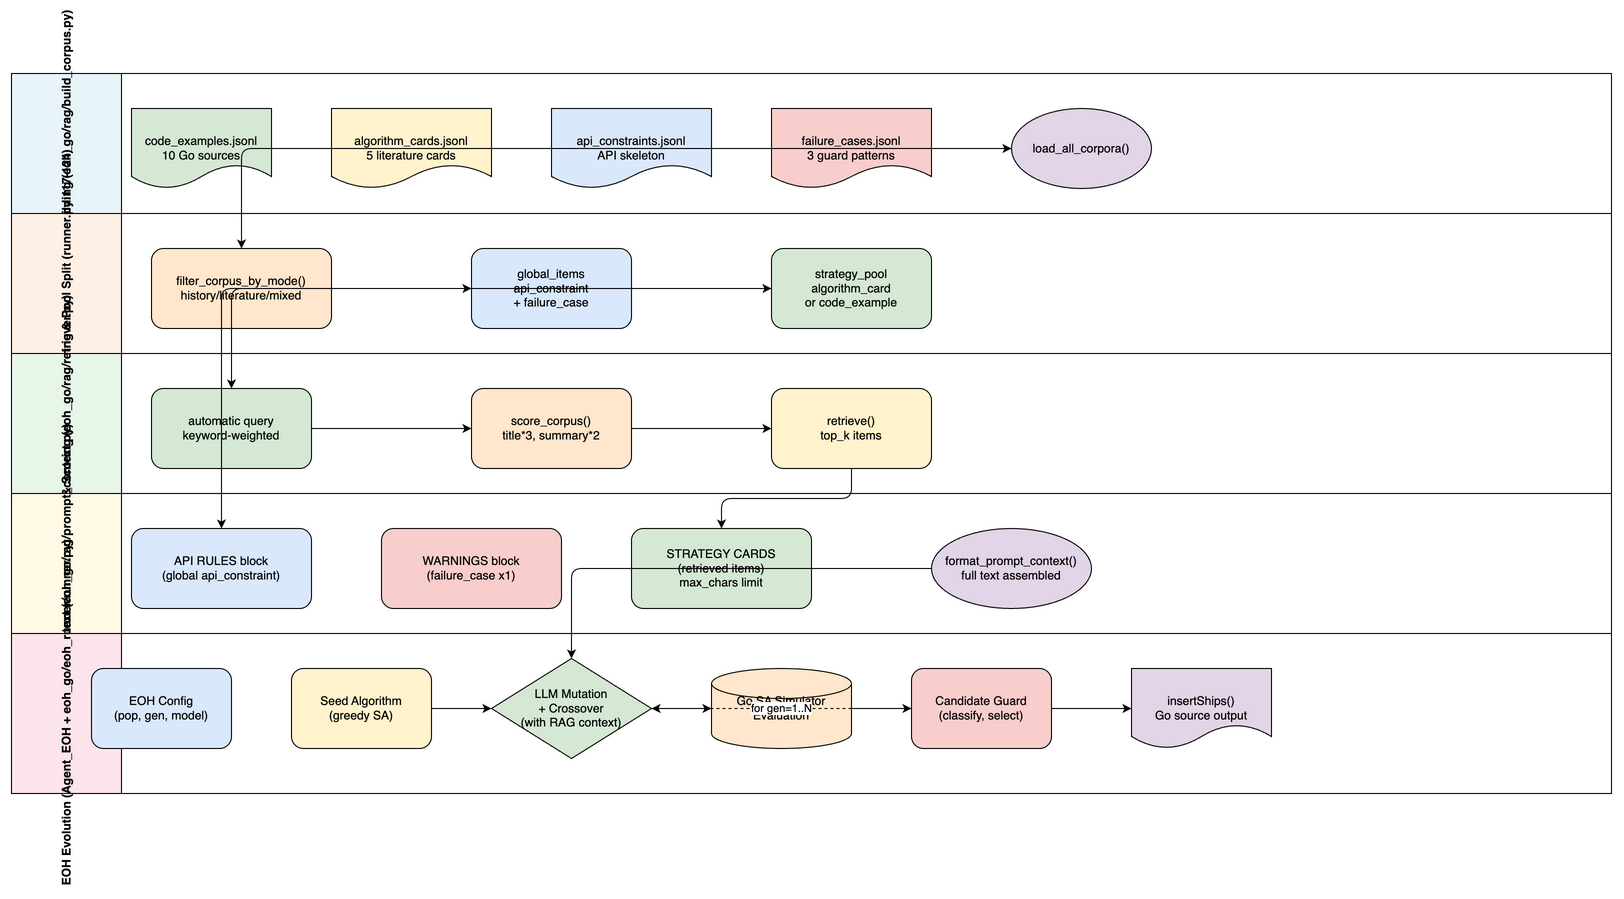

The diagram above was exported from draw.io. Its source (the exported page's mxGraphModel, read from the mxfile embedded in the PNG):
<mxGraphModel adaptiveColors="auto">
  <root>
    <mxCell id="0" />
    <mxCell id="1" parent="0" />
    <mxCell id="lane1" value="Corpus Building (eoh_go/rag/build_corpus.py)" style="swimlane;horizontal=0;startSize=110;fillColor=#e8f4f8;html=1;" vertex="1" parent="1">
      <mxGeometry x="0" y="0" width="1600" height="140" as="geometry" />
    </mxCell>
    <mxCell id="cb1" value="code_examples.jsonl&#10;10 Go sources" style="shape=document;whiteSpace=wrap;html=1;fillColor=#d5e8d4;" vertex="1" parent="lane1">
      <mxGeometry x="120" y="35" width="140" height="80" as="geometry" />
    </mxCell>
    <mxCell id="cb2" value="algorithm_cards.jsonl&#10;5 literature cards" style="shape=document;whiteSpace=wrap;html=1;fillColor=#fff2cc;" vertex="1" parent="lane1">
      <mxGeometry x="320" y="35" width="160" height="80" as="geometry" />
    </mxCell>
    <mxCell id="cb3" value="api_constraints.jsonl&#10;API skeleton" style="shape=document;whiteSpace=wrap;html=1;fillColor=#dae8fc;" vertex="1" parent="lane1">
      <mxGeometry x="540" y="35" width="160" height="80" as="geometry" />
    </mxCell>
    <mxCell id="cb4" value="failure_cases.jsonl&#10;3 guard patterns" style="shape=document;whiteSpace=wrap;html=1;fillColor=#f8cecc;" vertex="1" parent="lane1">
      <mxGeometry x="760" y="35" width="160" height="80" as="geometry" />
    </mxCell>
    <mxCell id="cb5" value="load_all_corpora()" style="ellipse;whiteSpace=wrap;html=1;fillColor=#e1d5e7;" vertex="1" parent="lane1">
      <mxGeometry x="1000" y="35" width="140" height="80" as="geometry" />
    </mxCell>
    <mxCell id="ecb1" edge="1" parent="1" source="cb4" target="cb5" style="edgeStyle=orthogonalEdgeStyle;rounded=1;html=1;">
      <mxGeometry relative="1" as="geometry" />
    </mxCell>
    <mxCell id="lane2" value="Mode Filtering &amp; Pool Split (runner.py:117-124)" style="swimlane;horizontal=0;startSize=110;fillColor=#fff0e6;html=1;" vertex="1" parent="1">
      <mxGeometry x="0" y="140" width="1600" height="140" as="geometry" />
    </mxCell>
    <mxCell id="f1" value="filter_corpus_by_mode()&#10;history/literature/mixed" style="rounded=1;whiteSpace=wrap;html=1;fillColor=#ffe6cc;" vertex="1" parent="lane2">
      <mxGeometry x="140" y="35" width="180" height="80" as="geometry" />
    </mxCell>
    <mxCell id="f2" value="global_items&#10;api_constraint&#10;+ failure_case" style="rounded=1;whiteSpace=wrap;html=1;fillColor=#dae8fc;" vertex="1" parent="lane2">
      <mxGeometry x="460" y="35" width="160" height="80" as="geometry" />
    </mxCell>
    <mxCell id="f3" value="strategy_pool&#10;algorithm_card&#10;or code_example" style="rounded=1;whiteSpace=wrap;html=1;fillColor=#d5e8d4;" vertex="1" parent="lane2">
      <mxGeometry x="760" y="35" width="160" height="80" as="geometry" />
    </mxCell>
    <mxCell id="ef1" edge="1" parent="1" source="f1" target="f2" style="edgeStyle=orthogonalEdgeStyle;rounded=1;html=1;">
      <mxGeometry relative="1" as="geometry" />
    </mxCell>
    <mxCell id="ef2" edge="1" parent="1" source="f1" target="f3" style="edgeStyle=orthogonalEdgeStyle;rounded=1;html=1;">
      <mxGeometry relative="1" as="geometry" />
    </mxCell>
    <mxCell id="lane3" value="Retrieval &amp; Scoring (eoh_go/rag/retriever.py)" style="swimlane;horizontal=0;startSize=110;fillColor=#e8f5e9;html=1;" vertex="1" parent="1">
      <mxGeometry x="0" y="280" width="1600" height="140" as="geometry" />
    </mxCell>
    <mxCell id="r1" value="automatic query&#10;keyword-weighted" style="rounded=1;whiteSpace=wrap;html=1;fillColor=#d5e8d4;" vertex="1" parent="lane3">
      <mxGeometry x="140" y="35" width="160" height="80" as="geometry" />
    </mxCell>
    <mxCell id="r2" value="score_corpus()&#10;title*3, summary*2" style="rounded=1;whiteSpace=wrap;html=1;fillColor=#ffe6cc;" vertex="1" parent="lane3">
      <mxGeometry x="460" y="35" width="160" height="80" as="geometry" />
    </mxCell>
    <mxCell id="r3" value="retrieve()&#10;top_k items" style="rounded=1;whiteSpace=wrap;html=1;fillColor=#fff2cc;" vertex="1" parent="lane3">
      <mxGeometry x="760" y="35" width="160" height="80" as="geometry" />
    </mxCell>
    <mxCell id="er1" edge="1" parent="1" source="r1" target="r2" style="edgeStyle=orthogonalEdgeStyle;rounded=1;html=1;">
      <mxGeometry relative="1" as="geometry" />
    </mxCell>
    <mxCell id="er2" edge="1" parent="1" source="r2" target="r3" style="edgeStyle=orthogonalEdgeStyle;rounded=1;html=1;">
      <mxGeometry relative="1" as="geometry" />
    </mxCell>
    <mxCell id="lane4" value="Prompt Context (eoh_go/rag/prompt_context.py)" style="swimlane;horizontal=0;startSize=110;fillColor=#fff9e6;html=1;" vertex="1" parent="1">
      <mxGeometry x="0" y="420" width="1600" height="140" as="geometry" />
    </mxCell>
    <mxCell id="p1" value="API RULES block&#10;(global api_constraint)" style="rounded=1;whiteSpace=wrap;html=1;fillColor=#dae8fc;" vertex="1" parent="lane4">
      <mxGeometry x="120" y="35" width="180" height="80" as="geometry" />
    </mxCell>
    <mxCell id="p2" value="WARNINGS block&#10;(failure_case x1)" style="rounded=1;whiteSpace=wrap;html=1;fillColor=#f8cecc;" vertex="1" parent="lane4">
      <mxGeometry x="370" y="35" width="180" height="80" as="geometry" />
    </mxCell>
    <mxCell id="p3" value="STRATEGY CARDS&#10;(retrieved items)&#10;max_chars limit" style="rounded=1;whiteSpace=wrap;html=1;fillColor=#d5e8d4;" vertex="1" parent="lane4">
      <mxGeometry x="620" y="35" width="180" height="80" as="geometry" />
    </mxCell>
    <mxCell id="p4" value="format_prompt_context()&#10;full text assembled" style="ellipse;whiteSpace=wrap;html=1;fillColor=#e1d5e7;" vertex="1" parent="lane4">
      <mxGeometry x="920" y="35" width="160" height="80" as="geometry" />
    </mxCell>
    <mxCell id="lane5" value="EOH Evolution (Agent_EOH + eoh_go/eoh_runner/runner.py)" style="swimlane;horizontal=0;startSize=110;fillColor=#fce4ec;html=1;" vertex="1" parent="1">
      <mxGeometry x="0" y="560" width="1600" height="160" as="geometry" />
    </mxCell>
    <mxCell id="e1" value="EOH Config&#10;(pop, gen, model)" style="rounded=1;whiteSpace=wrap;html=1;fillColor=#dae8fc;" vertex="1" parent="lane5">
      <mxGeometry x="80" y="35" width="140" height="80" as="geometry" />
    </mxCell>
    <mxCell id="e2" value="Seed Algorithm&#10;(greedy SA)" style="rounded=1;whiteSpace=wrap;html=1;fillColor=#fff2cc;" vertex="1" parent="lane5">
      <mxGeometry x="280" y="35" width="140" height="80" as="geometry" />
    </mxCell>
    <mxCell id="e3" value="LLM Mutation&#10;+ Crossover&#10;(with RAG context)" style="rhombus;whiteSpace=wrap;html=1;fillColor=#d5e8d4;" vertex="1" parent="lane5">
      <mxGeometry x="480" y="25" width="160" height="100" as="geometry" />
    </mxCell>
    <mxCell id="e4" value="Go SA Simulator&#10;Evaluation" style="shape=cylinder3;whiteSpace=wrap;html=1;fillColor=#ffe6cc;" vertex="1" parent="lane5">
      <mxGeometry x="700" y="35" width="140" height="80" as="geometry" />
    </mxCell>
    <mxCell id="e5" value="Candidate Guard&#10;(classify, select)" style="rounded=1;whiteSpace=wrap;html=1;fillColor=#f8cecc;" vertex="1" parent="lane5">
      <mxGeometry x="900" y="35" width="140" height="80" as="geometry" />
    </mxCell>
    <mxCell id="e6" value="insertShips()&#10;Go source output" style="shape=document;whiteSpace=wrap;html=1;fillColor=#e1d5e7;" vertex="1" parent="lane5">
      <mxGeometry x="1120" y="35" width="140" height="80" as="geometry" />
    </mxCell>
    <mxCell id="ee1" edge="1" parent="1" source="e2" target="e3" style="edgeStyle=orthogonalEdgeStyle;rounded=1;html=1;">
      <mxGeometry relative="1" as="geometry" />
    </mxCell>
    <mxCell id="ee2" edge="1" parent="1" source="e3" target="e4" style="edgeStyle=orthogonalEdgeStyle;rounded=1;html=1;">
      <mxGeometry relative="1" as="geometry" />
    </mxCell>
    <mxCell id="ee3" edge="1" parent="1" source="e4" target="e5" style="edgeStyle=orthogonalEdgeStyle;rounded=1;html=1;">
      <mxGeometry relative="1" as="geometry" />
    </mxCell>
    <mxCell id="ee4" edge="1" parent="1" source="e5" target="e6" style="edgeStyle=orthogonalEdgeStyle;rounded=1;html=1;">
      <mxGeometry relative="1" as="geometry" />
    </mxCell>
    <mxCell id="eloop" value="for gen=1..N" style="edgeStyle=orthogonalEdgeStyle;rounded=1;html=1;dashed=1;" edge="1" parent="1" source="e5" target="e3">
      <mxGeometry relative="1" as="geometry" />
    </mxCell>
    <mxCell id="cross1" edge="1" parent="1" source="cb5" target="f1" style="edgeStyle=orthogonalEdgeStyle;rounded=1;html=1;">
      <mxGeometry relative="1" as="geometry" />
    </mxCell>
    <mxCell id="cross2" edge="1" parent="1" source="f3" target="r1" style="edgeStyle=orthogonalEdgeStyle;rounded=1;html=1;">
      <mxGeometry relative="1" as="geometry" />
    </mxCell>
    <mxCell id="cross3" edge="1" parent="1" source="r3" target="p3" style="edgeStyle=orthogonalEdgeStyle;rounded=1;html=1;">
      <mxGeometry relative="1" as="geometry" />
    </mxCell>
    <mxCell id="cross4" edge="1" parent="1" source="f2" target="p1" style="edgeStyle=orthogonalEdgeStyle;rounded=1;html=1;">
      <mxGeometry relative="1" as="geometry" />
    </mxCell>
    <mxCell id="cross5" edge="1" parent="1" source="p4" target="e3" style="edgeStyle=orthogonalEdgeStyle;rounded=1;html=1;">
      <mxGeometry relative="1" as="geometry" />
    </mxCell>
  </root>
</mxGraphModel>